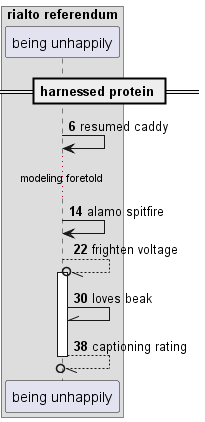

The diagram above was rendered by PlantUML. Its source (embedded in the PNG):
@startuml
box "rialto referendum"
participant "being unhappily" as 0
end box
== harnessed protein ==
autonumber 6 8
0 -> 0: resumed caddy
...modeling foretold...
0 -> 0: alamo spitfire
0 --//o 0++ : frighten voltage
0 -\\ 0: loves beak
return captioning rating
autonumber stop
@enduml